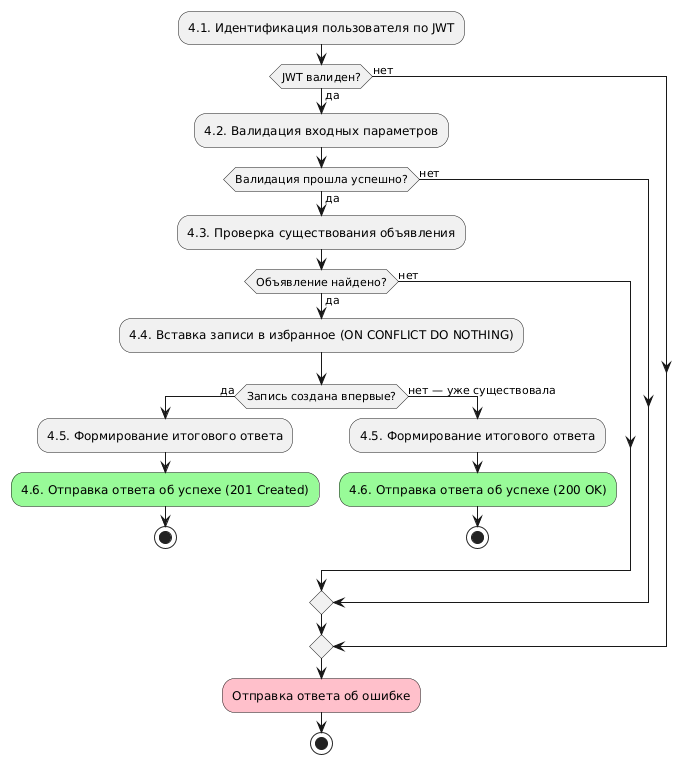

The diagram above was rendered by PlantUML. Its source (embedded in the PNG):
@startuml activity diagram
:4.1. Идентификация пользователя по JWT;
if (JWT валиден?) then (да)
    :4.2. Валидация входных параметров;
    if (Валидация прошла успешно?) then (да)
        :4.3. Проверка существования объявления;
        if (Объявление найдено?) then (да)
            :4.4. Вставка записи в избранное (ON CONFLICT DO NOTHING);
            if (Запись создана впервые?) then (да)
                :4.5. Формирование итогового ответа;
                :4.6. Отправка ответа об успехе (201 Created);<<#palegreen>>
                stop
            else (нет — уже существовала)
                :4.5. Формирование итогового ответа;
                :4.6. Отправка ответа об успехе (200 OK);<<#palegreen>>
                stop
            endif
        else (нет)
        endif
    else (нет)
    endif
else (нет)
endif
:Отправка ответа об ошибке;<<#pink>>
stop
@enduml